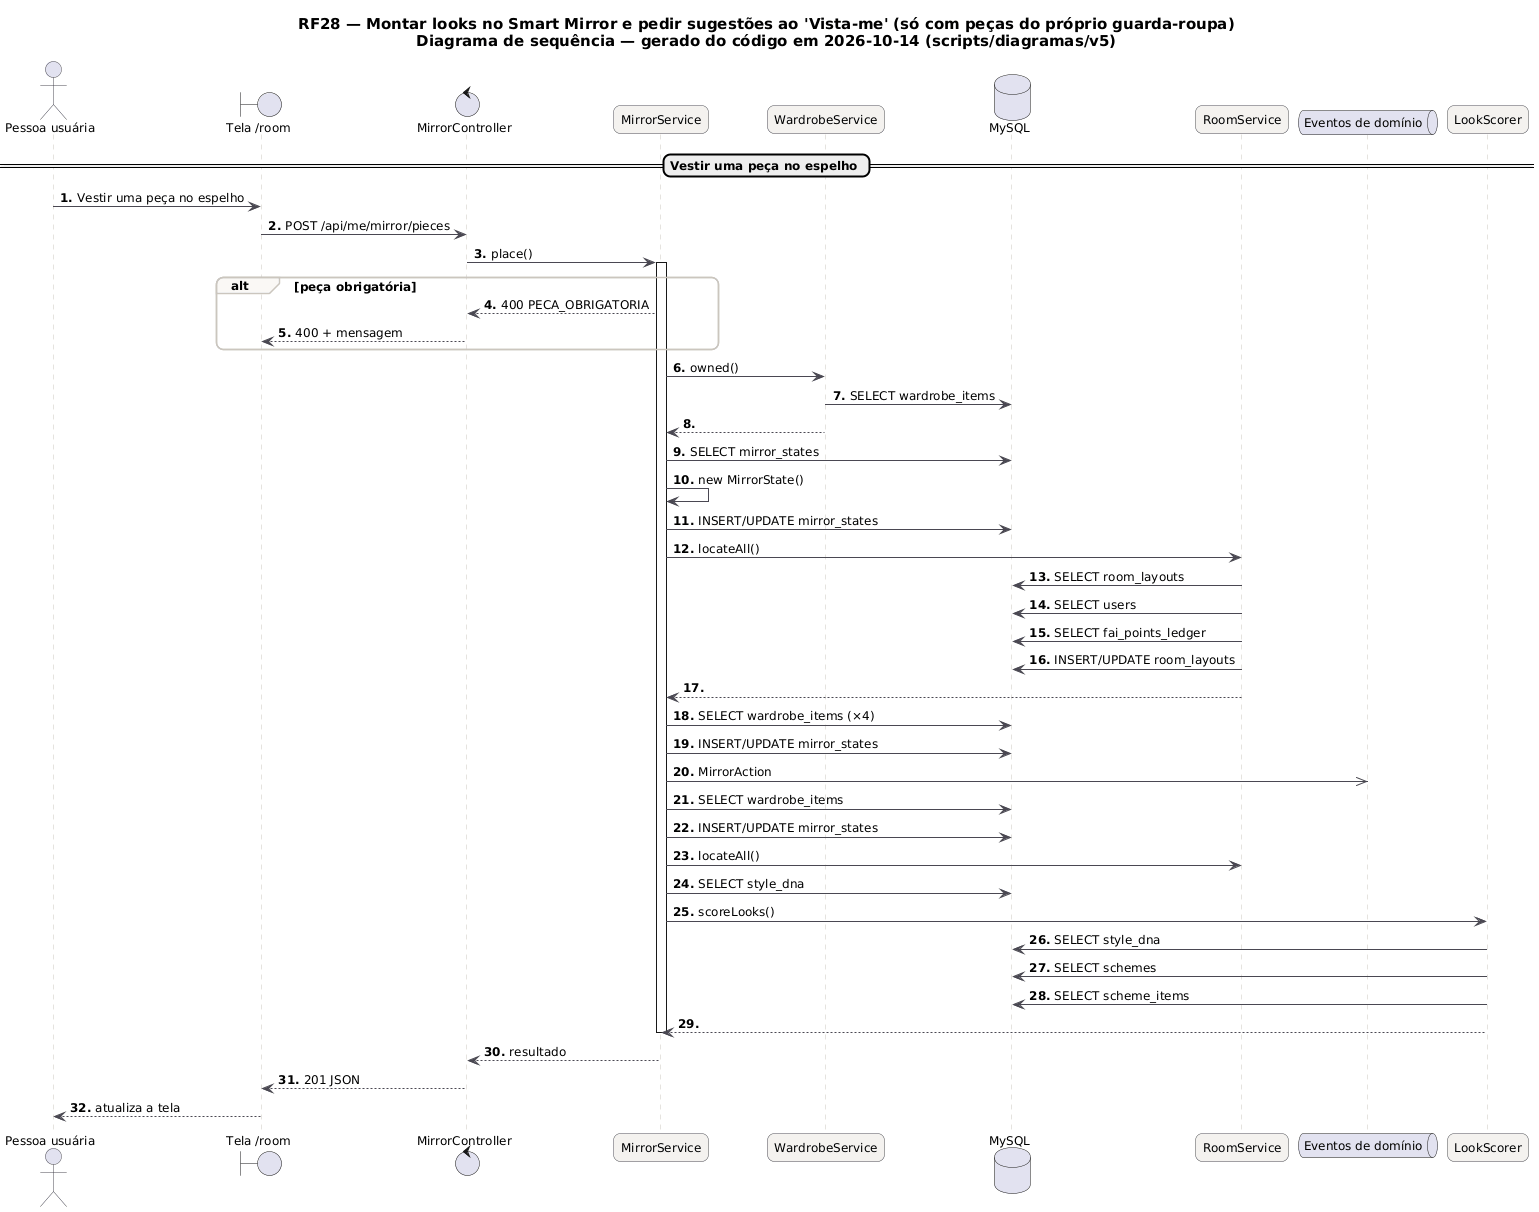

The diagram above was rendered by PlantUML. Its source (embedded in the PNG):
@startuml RF28_Sequencia
skinparam backgroundColor #FFFFFF
skinparam shadowing false
skinparam defaultFontName "DejaVu Sans"
skinparam defaultFontSize 12
skinparam titleFontSize 15
skinparam roundcorner 14
skinparam ArrowColor #52606D
skinparam note {
  BackgroundColor #FFFDEB
  BorderColor #D8CE78
  FontColor #554F24
}
skinparam sequence {
  ArrowColor #4A4852
  LifeLineBorderColor #CBC6BE
  ParticipantBackgroundColor #F4F2EF
  ParticipantBorderColor #4A4852
  ActorBorderColor #4A4852
  GroupBorderColor #CBC6BE
  GroupBackgroundColor #FAF8F5
}
autonumber "<b>0."
title RF28 — Montar looks no Smart Mirror e pedir sugestões ao 'Vista-me' (só com peças do próprio guarda-roupa)\nDiagrama de sequência — gerado do código em 2026-10-14 (scripts/diagramas/v5)

actor "Pessoa usuária" as U
boundary "Tela /room" as P
control "MirrorController" as MirrorController
participant "MirrorService" as MirrorService
participant "WardrobeService" as WardrobeService
database "MySQL" as DB_MySQL
participant "RoomService" as RoomService
queue "Eventos de domínio" as EV
participant "LookScorer" as LookScorer
== Vestir uma peça no espelho ==
U -> P : Vestir uma peça no espelho
P -> MirrorController : POST /api/me/mirror/pieces
MirrorController -> MirrorService : place()
activate MirrorService
alt peça obrigatória
MirrorService --> MirrorController : 400 PECA_OBRIGATORIA
MirrorController --> P : 400 + mensagem
end
MirrorService -> WardrobeService : owned()
WardrobeService -> DB_MySQL : SELECT wardrobe_items
WardrobeService --> MirrorService
MirrorService -> DB_MySQL : SELECT mirror_states
MirrorService -> MirrorService : new MirrorState()
MirrorService -> DB_MySQL : INSERT/UPDATE mirror_states
MirrorService -> RoomService : locateAll()
RoomService -> DB_MySQL : SELECT room_layouts
RoomService -> DB_MySQL : SELECT users
RoomService -> DB_MySQL : SELECT fai_points_ledger
RoomService -> DB_MySQL : INSERT/UPDATE room_layouts
RoomService --> MirrorService
MirrorService -> DB_MySQL : SELECT wardrobe_items (×4)
MirrorService -> DB_MySQL : INSERT/UPDATE mirror_states
MirrorService ->> EV : MirrorAction
MirrorService -> DB_MySQL : SELECT wardrobe_items
MirrorService -> DB_MySQL : INSERT/UPDATE mirror_states
MirrorService -> RoomService : locateAll()
MirrorService -> DB_MySQL : SELECT style_dna
MirrorService -> LookScorer : scoreLooks()
LookScorer -> DB_MySQL : SELECT style_dna
LookScorer -> DB_MySQL : SELECT schemes
LookScorer -> DB_MySQL : SELECT scheme_items
LookScorer --> MirrorService
deactivate MirrorService
MirrorService --> MirrorController : resultado
MirrorController --> P : 201 JSON
P --> U : atualiza a tela
@enduml